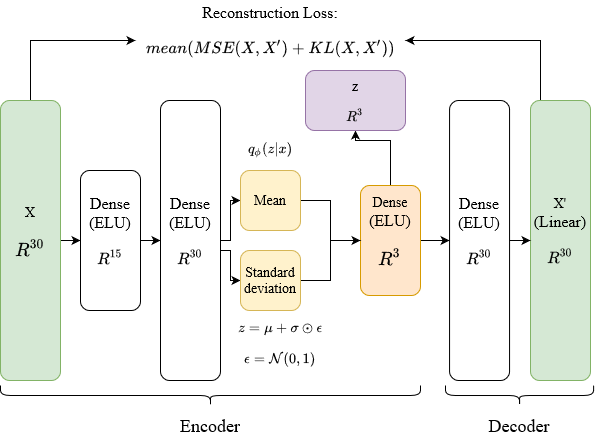

The diagram above was exported from draw.io. Its source (the exported page's mxGraphModel, read from the mxfile embedded in the PNG):
<mxGraphModel dx="1422" dy="802" grid="1" gridSize="10" guides="1" tooltips="1" connect="1" arrows="1" fold="1" page="1" pageScale="1" pageWidth="690" pageHeight="980" math="1" shadow="0">
  <root>
    <mxCell id="0" />
    <mxCell id="1" parent="0" />
    <mxCell id="auGotfntmbjHARMuZHcB-8" style="edgeStyle=orthogonalEdgeStyle;rounded=0;orthogonalLoop=1;jettySize=auto;html=1;entryX=0;entryY=0.5;entryDx=0;entryDy=0;" parent="1" source="auGotfntmbjHARMuZHcB-1" target="auGotfntmbjHARMuZHcB-3" edge="1">
      <mxGeometry relative="1" as="geometry" />
    </mxCell>
    <mxCell id="auGotfntmbjHARMuZHcB-39" style="edgeStyle=orthogonalEdgeStyle;rounded=0;orthogonalLoop=1;jettySize=auto;html=1;exitX=0.5;exitY=0;exitDx=0;exitDy=0;entryX=0;entryY=0.5;entryDx=0;entryDy=0;" parent="1" source="auGotfntmbjHARMuZHcB-1" target="auGotfntmbjHARMuZHcB-33" edge="1">
      <mxGeometry relative="1" as="geometry">
        <mxPoint x="160" y="70" as="targetPoint" />
      </mxGeometry>
    </mxCell>
    <mxCell id="auGotfntmbjHARMuZHcB-1" value="&lt;font style=&quot;font-size: 14px&quot; face=&quot;Times New Roman&quot;&gt;X&lt;/font&gt;&lt;div&gt;&lt;font size=&quot;3&quot;&gt;$$R^{30}$$&lt;/font&gt;&lt;/div&gt;" style="rounded=1;whiteSpace=wrap;html=1;fillColor=#d5e8d4;strokeColor=#82b366;" parent="1" vertex="1">
      <mxGeometry x="40" y="120" width="60" height="280" as="geometry" />
    </mxCell>
    <mxCell id="auGotfntmbjHARMuZHcB-10" style="edgeStyle=orthogonalEdgeStyle;rounded=0;orthogonalLoop=1;jettySize=auto;html=1;entryX=0;entryY=0.5;entryDx=0;entryDy=0;" parent="1" source="auGotfntmbjHARMuZHcB-3" target="auGotfntmbjHARMuZHcB-9" edge="1">
      <mxGeometry relative="1" as="geometry" />
    </mxCell>
    <mxCell id="auGotfntmbjHARMuZHcB-3" value="&lt;div&gt;&lt;font style=&quot;font-size: 14px&quot; face=&quot;Times New Roman&quot;&gt;&lt;br&gt;&lt;/font&gt;&lt;/div&gt;&lt;font size=&quot;3&quot; face=&quot;Times New Roman&quot;&gt;Dense&lt;/font&gt;&lt;div&gt;&lt;font size=&quot;3&quot; face=&quot;Times New Roman&quot;&gt;(ELU)&lt;/font&gt;&lt;/div&gt;&lt;div&gt;&lt;font size=&quot;3&quot; face=&quot;Times New Roman&quot;&gt;$$R^{15}$$&lt;br&gt;&lt;/font&gt;&lt;/div&gt;" style="rounded=1;whiteSpace=wrap;html=1;" parent="1" vertex="1">
      <mxGeometry x="120" y="190" width="60" height="140" as="geometry" />
    </mxCell>
    <mxCell id="tlG_wrxWIMasbxim1G9n-5" style="edgeStyle=orthogonalEdgeStyle;rounded=0;orthogonalLoop=1;jettySize=auto;html=1;entryX=0;entryY=0.5;entryDx=0;entryDy=0;" edge="1" parent="1" source="auGotfntmbjHARMuZHcB-9" target="tlG_wrxWIMasbxim1G9n-1">
      <mxGeometry relative="1" as="geometry">
        <Array as="points">
          <mxPoint x="270" y="260" />
          <mxPoint x="270" y="220" />
        </Array>
      </mxGeometry>
    </mxCell>
    <mxCell id="tlG_wrxWIMasbxim1G9n-6" style="edgeStyle=orthogonalEdgeStyle;rounded=0;orthogonalLoop=1;jettySize=auto;html=1;entryX=0;entryY=0.5;entryDx=0;entryDy=0;" edge="1" parent="1" source="auGotfntmbjHARMuZHcB-9" target="tlG_wrxWIMasbxim1G9n-2">
      <mxGeometry relative="1" as="geometry">
        <Array as="points">
          <mxPoint x="270" y="270" />
          <mxPoint x="270" y="300" />
        </Array>
      </mxGeometry>
    </mxCell>
    <mxCell id="auGotfntmbjHARMuZHcB-9" value="&lt;div&gt;&lt;font style=&quot;font-size: 14px&quot; face=&quot;Times New Roman&quot;&gt;&lt;br&gt;&lt;/font&gt;&lt;/div&gt;&lt;div&gt;&lt;font size=&quot;3&quot; face=&quot;Times New Roman&quot;&gt;Dense&lt;/font&gt;&lt;/div&gt;&lt;div&gt;&lt;font size=&quot;3&quot; face=&quot;Times New Roman&quot;&gt;(ELU)&lt;/font&gt;&lt;/div&gt;&lt;div&gt;&lt;font size=&quot;3&quot; face=&quot;Times New Roman&quot;&gt;$$R^{30}$$&lt;br&gt;&lt;/font&gt;&lt;/div&gt;" style="rounded=1;whiteSpace=wrap;html=1;" parent="1" vertex="1">
      <mxGeometry x="200" y="120" width="60" height="280" as="geometry" />
    </mxCell>
    <mxCell id="auGotfntmbjHARMuZHcB-32" style="edgeStyle=orthogonalEdgeStyle;rounded=0;orthogonalLoop=1;jettySize=auto;html=1;" parent="1" source="auGotfntmbjHARMuZHcB-13" target="auGotfntmbjHARMuZHcB-31" edge="1">
      <mxGeometry relative="1" as="geometry">
        <Array as="points">
          <mxPoint x="430" y="160" />
          <mxPoint x="395" y="160" />
        </Array>
      </mxGeometry>
    </mxCell>
    <mxCell id="tlG_wrxWIMasbxim1G9n-11" style="edgeStyle=orthogonalEdgeStyle;rounded=0;orthogonalLoop=1;jettySize=auto;html=1;entryX=0;entryY=0.5;entryDx=0;entryDy=0;endArrow=classic;endFill=1;" edge="1" parent="1" source="auGotfntmbjHARMuZHcB-13" target="tlG_wrxWIMasbxim1G9n-9">
      <mxGeometry relative="1" as="geometry" />
    </mxCell>
    <mxCell id="auGotfntmbjHARMuZHcB-13" value="&lt;div&gt;&lt;font style=&quot;font-size: 14px&quot; face=&quot;Times New Roman&quot;&gt;&lt;br&gt;&lt;/font&gt;&lt;/div&gt;&lt;div&gt;&lt;font style=&quot;font-size: 14px&quot; face=&quot;Times New Roman&quot;&gt;Dense&lt;/font&gt;&lt;/div&gt;&lt;div&gt;&lt;font size=&quot;3&quot; face=&quot;Times New Roman&quot;&gt;(ELU)&lt;br&gt;&lt;/font&gt;&lt;/div&gt;&lt;div&gt;&lt;font size=&quot;3&quot;&gt;$$R^{3}$$&lt;br&gt;&lt;/font&gt;&lt;/div&gt;" style="rounded=1;whiteSpace=wrap;html=1;fillColor=#ffe6cc;strokeColor=#d79b00;" parent="1" vertex="1">
      <mxGeometry x="400" y="205" width="60" height="110" as="geometry" />
    </mxCell>
    <mxCell id="auGotfntmbjHARMuZHcB-45" style="edgeStyle=elbowEdgeStyle;rounded=0;orthogonalLoop=1;jettySize=auto;html=1;entryX=1;entryY=0.5;entryDx=0;entryDy=0;" parent="1" source="auGotfntmbjHARMuZHcB-15" target="auGotfntmbjHARMuZHcB-33" edge="1">
      <mxGeometry relative="1" as="geometry">
        <Array as="points">
          <mxPoint x="580" y="120" />
          <mxPoint x="540" y="100" />
        </Array>
      </mxGeometry>
    </mxCell>
    <mxCell id="auGotfntmbjHARMuZHcB-15" value="&lt;div&gt;&lt;font style=&quot;font-size: 14px&quot; face=&quot;Times New Roman&quot;&gt;&lt;br&gt;&lt;/font&gt;&lt;/div&gt;&lt;div&gt;&lt;font style=&quot;font-size: 14px&quot; face=&quot;Times New Roman&quot;&gt;X'&lt;/font&gt;&lt;/div&gt;&lt;div&gt;&lt;font size=&quot;3&quot; face=&quot;Times New Roman&quot;&gt;(Linear)&lt;br&gt;&lt;/font&gt;&lt;/div&gt;&lt;div&gt;&lt;font size=&quot;3&quot; face=&quot;Times New Roman&quot;&gt;$$R^{30}$$&lt;br&gt;&lt;/font&gt;&lt;/div&gt;" style="rounded=1;whiteSpace=wrap;html=1;fillColor=#d5e8d4;strokeColor=#82b366;" parent="1" vertex="1">
      <mxGeometry x="570" y="120" width="60" height="280" as="geometry" />
    </mxCell>
    <mxCell id="auGotfntmbjHARMuZHcB-19" value="" style="shape=curlyBracket;whiteSpace=wrap;html=1;rounded=1;rotation=-90;" parent="1" vertex="1">
      <mxGeometry x="240" y="205" width="20" height="420" as="geometry" />
    </mxCell>
    <mxCell id="auGotfntmbjHARMuZHcB-23" value="&lt;font style=&quot;font-size: 18px&quot; face=&quot;Times New Roman&quot;&gt;Encoder&lt;/font&gt;" style="whiteSpace=wrap;html=1;fillColor=none;strokeColor=none;" parent="1" vertex="1">
      <mxGeometry x="190" y="430" width="120" height="30" as="geometry" />
    </mxCell>
    <mxCell id="auGotfntmbjHARMuZHcB-31" value="&lt;div&gt;&lt;font face=&quot;Times New Roman&quot;&gt;&lt;br&gt;&lt;/font&gt;&lt;/div&gt;&lt;div&gt;&lt;font face=&quot;Times New Roman&quot;&gt;&lt;br&gt;&lt;/font&gt;&lt;/div&gt;&lt;div&gt;&lt;font style=&quot;font-size: 14px&quot; face=&quot;Times New Roman&quot;&gt;z&lt;/font&gt;&lt;/div&gt;&lt;div&gt;$$R^{3}$$&lt;br&gt;&lt;/div&gt;" style="rounded=1;whiteSpace=wrap;html=1;fillColor=#e1d5e7;strokeColor=#9673a6;" parent="1" vertex="1">
      <mxGeometry x="345" y="90" width="100" height="60" as="geometry" />
    </mxCell>
    <mxCell id="auGotfntmbjHARMuZHcB-33" value="&lt;div&gt;&lt;font style=&quot;font-size: 14px&quot; face=&quot;Times New Roman&quot;&gt;&lt;br&gt;&lt;/font&gt;&lt;/div&gt;&lt;div&gt;&lt;font size=&quot;3&quot; face=&quot;Times New Roman&quot;&gt;Reconstruction Loss:&lt;/font&gt;&lt;/div&gt;&lt;div&gt;&lt;font size=&quot;3&quot; face=&quot;Times New Roman&quot;&gt;$$mean(MSE(X,X') + KL(X,X'))$$&lt;br&gt;&lt;/font&gt;&lt;/div&gt;" style="rounded=0;whiteSpace=wrap;html=1;fillColor=none;strokeColor=none;" parent="1" vertex="1">
      <mxGeometry x="175" y="20" width="270" height="80" as="geometry" />
    </mxCell>
    <mxCell id="auGotfntmbjHARMuZHcB-46" value="" style="shape=curlyBracket;whiteSpace=wrap;html=1;rounded=1;rotation=-90;" parent="1" vertex="1">
      <mxGeometry x="549.06" y="340.95" width="20" height="148.12" as="geometry" />
    </mxCell>
    <mxCell id="auGotfntmbjHARMuZHcB-47" value="&lt;font style=&quot;font-size: 18px&quot; face=&quot;Times New Roman&quot;&gt;Decoder&lt;/font&gt;" style="whiteSpace=wrap;html=1;fillColor=none;strokeColor=none;" parent="1" vertex="1">
      <mxGeometry x="499.06" y="430" width="120" height="30" as="geometry" />
    </mxCell>
    <mxCell id="tlG_wrxWIMasbxim1G9n-8" style="edgeStyle=orthogonalEdgeStyle;rounded=0;orthogonalLoop=1;jettySize=auto;html=1;endArrow=none;endFill=0;" edge="1" parent="1" source="tlG_wrxWIMasbxim1G9n-1">
      <mxGeometry relative="1" as="geometry">
        <mxPoint x="370" y="260" as="targetPoint" />
      </mxGeometry>
    </mxCell>
    <mxCell id="tlG_wrxWIMasbxim1G9n-1" value="&lt;font style=&quot;font-size: 14px&quot; face=&quot;Times New Roman&quot;&gt;Mean&lt;/font&gt;" style="rounded=1;whiteSpace=wrap;html=1;fillColor=#fff2cc;strokeColor=#d6b656;" vertex="1" parent="1">
      <mxGeometry x="280" y="190" width="60" height="60" as="geometry" />
    </mxCell>
    <mxCell id="tlG_wrxWIMasbxim1G9n-14" style="edgeStyle=orthogonalEdgeStyle;rounded=0;orthogonalLoop=1;jettySize=auto;html=1;entryX=0;entryY=0.5;entryDx=0;entryDy=0;endArrow=classic;endFill=1;" edge="1" parent="1" source="tlG_wrxWIMasbxim1G9n-2" target="auGotfntmbjHARMuZHcB-13">
      <mxGeometry relative="1" as="geometry" />
    </mxCell>
    <mxCell id="tlG_wrxWIMasbxim1G9n-2" value="&lt;div&gt;&lt;font style=&quot;font-size: 14px&quot; face=&quot;Times New Roman&quot;&gt;Standard&lt;/font&gt;&lt;/div&gt;&lt;div&gt;&lt;font style=&quot;font-size: 14px&quot; face=&quot;Times New Roman&quot;&gt;deviation&lt;br&gt;&lt;/font&gt;&lt;/div&gt;" style="rounded=1;whiteSpace=wrap;html=1;fillColor=#fff2cc;strokeColor=#d6b656;" vertex="1" parent="1">
      <mxGeometry x="280" y="270" width="60" height="60" as="geometry" />
    </mxCell>
    <mxCell id="tlG_wrxWIMasbxim1G9n-3" value="$$q_{\phi}(z|x)$$" style="rounded=0;whiteSpace=wrap;html=1;fillColor=none;strokeColor=none;" vertex="1" parent="1">
      <mxGeometry x="275" y="140" width="70" height="60" as="geometry" />
    </mxCell>
    <mxCell id="tlG_wrxWIMasbxim1G9n-4" value="&lt;div&gt;$$ z= \mu + \sigma \odot \epsilon $$&lt;/div&gt;&lt;div&gt;$$\epsilon = \mathcal{N}(0,1) $$&lt;br&gt;&lt;/div&gt;" style="rounded=0;whiteSpace=wrap;html=1;fillColor=none;strokeColor=none;" vertex="1" parent="1">
      <mxGeometry x="260" y="340.95" width="120" height="60" as="geometry" />
    </mxCell>
    <mxCell id="tlG_wrxWIMasbxim1G9n-12" style="edgeStyle=orthogonalEdgeStyle;rounded=0;orthogonalLoop=1;jettySize=auto;html=1;endArrow=classic;endFill=1;" edge="1" parent="1" source="tlG_wrxWIMasbxim1G9n-9" target="auGotfntmbjHARMuZHcB-15">
      <mxGeometry relative="1" as="geometry" />
    </mxCell>
    <mxCell id="tlG_wrxWIMasbxim1G9n-9" value="&lt;div&gt;&lt;font style=&quot;font-size: 14px&quot; face=&quot;Times New Roman&quot;&gt;&lt;br&gt;&lt;/font&gt;&lt;/div&gt;&lt;div&gt;&lt;font size=&quot;3&quot; face=&quot;Times New Roman&quot;&gt;Dense&lt;/font&gt;&lt;/div&gt;&lt;div&gt;&lt;font size=&quot;3&quot; face=&quot;Times New Roman&quot;&gt;(ELU)&lt;/font&gt;&lt;/div&gt;&lt;div&gt;&lt;font size=&quot;3&quot; face=&quot;Times New Roman&quot;&gt;$$R^{30}$$&lt;br&gt;&lt;/font&gt;&lt;/div&gt;" style="rounded=1;whiteSpace=wrap;html=1;" vertex="1" parent="1">
      <mxGeometry x="489.06" y="120" width="60" height="280" as="geometry" />
    </mxCell>
  </root>
</mxGraphModel>